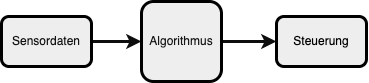

The diagram above was exported from draw.io. Its source (the exported page's mxGraphModel, read from the mxfile embedded in the PNG):
<mxGraphModel dx="530" dy="332" grid="1" gridSize="10" guides="1" tooltips="1" connect="1" arrows="1" fold="1" page="1" pageScale="1" pageWidth="1169" pageHeight="827" math="0" shadow="0">
  <root>
    <mxCell id="0" />
    <mxCell id="1" parent="0" />
    <mxCell id="FwBJYNypRO_B-OtxUCzp-7" style="edgeStyle=orthogonalEdgeStyle;rounded=0;orthogonalLoop=1;jettySize=auto;html=1;entryX=0;entryY=0.5;entryDx=0;entryDy=0;strokeWidth=3;strokeColor=#0D0D0D;" edge="1" parent="1" source="FwBJYNypRO_B-OtxUCzp-1" target="FwBJYNypRO_B-OtxUCzp-2">
      <mxGeometry relative="1" as="geometry" />
    </mxCell>
    <mxCell id="FwBJYNypRO_B-OtxUCzp-1" value="&lt;font color=&quot;#141414&quot;&gt;Sensordaten&lt;/font&gt;" style="rounded=1;whiteSpace=wrap;html=1;fillColor=#eeeeee;strokeColor=#000000;strokeWidth=3;" vertex="1" parent="1">
      <mxGeometry x="220" y="100" width="90" height="50" as="geometry" />
    </mxCell>
    <mxCell id="FwBJYNypRO_B-OtxUCzp-6" style="edgeStyle=orthogonalEdgeStyle;rounded=0;orthogonalLoop=1;jettySize=auto;html=1;entryX=0;entryY=0.5;entryDx=0;entryDy=0;strokeColor=#0D0D0D;strokeWidth=3;align=center;verticalAlign=middle;fontFamily=Helvetica;fontSize=11;fontColor=default;labelBackgroundColor=default;endArrow=classic;" edge="1" parent="1" source="FwBJYNypRO_B-OtxUCzp-2" target="FwBJYNypRO_B-OtxUCzp-4">
      <mxGeometry relative="1" as="geometry" />
    </mxCell>
    <mxCell id="FwBJYNypRO_B-OtxUCzp-2" value="&lt;font color=&quot;#171717&quot;&gt;Algorithmus&lt;/font&gt;" style="whiteSpace=wrap;html=1;aspect=fixed;rounded=1;strokeColor=#000000;strokeWidth=3;align=center;verticalAlign=middle;fontFamily=Helvetica;fontSize=12;fontColor=default;fillColor=#eeeeee;" vertex="1" parent="1">
      <mxGeometry x="360" y="85" width="80" height="80" as="geometry" />
    </mxCell>
    <mxCell id="FwBJYNypRO_B-OtxUCzp-4" value="&lt;font color=&quot;#000000&quot;&gt;Steuerung&lt;/font&gt;" style="rounded=1;whiteSpace=wrap;html=1;strokeColor=#000000;strokeWidth=3;align=center;verticalAlign=middle;fontFamily=Helvetica;fontSize=12;fontColor=default;fillColor=#eeeeee;" vertex="1" parent="1">
      <mxGeometry x="495" y="100" width="90" height="50" as="geometry" />
    </mxCell>
  </root>
</mxGraphModel>